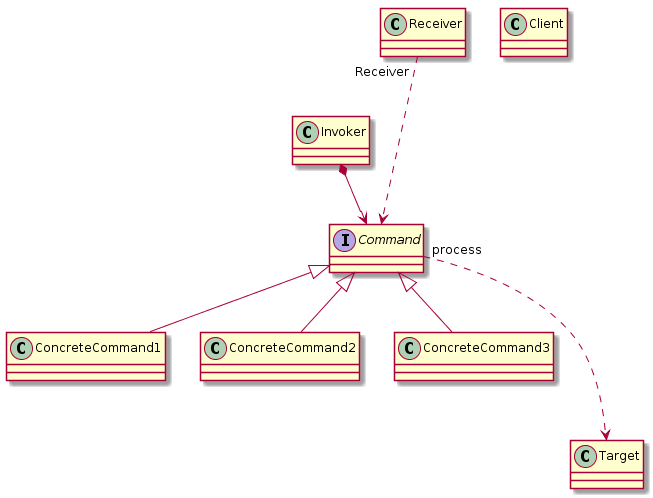

The diagram above was rendered by PlantUML. Its source (embedded in the PNG):
@startuml

interface Command

class ConcreteCommand1
class ConcreteCommand2
class ConcreteCommand3

Command <|-- ConcreteCommand1
Command <|-- ConcreteCommand2
Command <|-- ConcreteCommand3

class Invoker

Invoker *--> Command

class Client

class Receiver

Receiver "Receiver" --.> Command

class Target

Command "process" --.> Target

@enduml